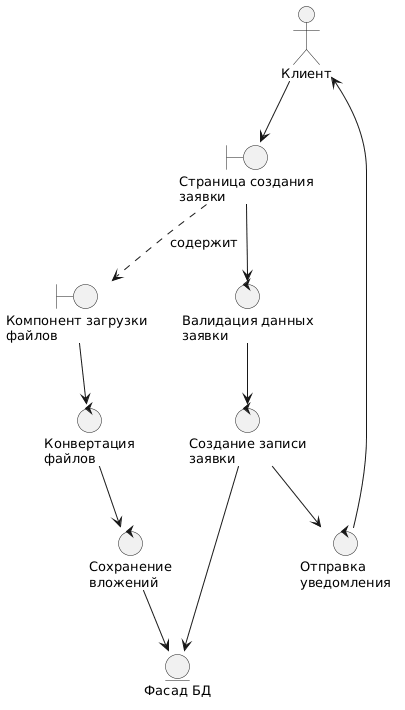

The diagram above was rendered by PlantUML. Its source (embedded in the PNG):
@startuml
skinparam defaultFontSize 13
skinparam defaultFontName "Segoe UI"
skinparam packageStyle rectangle
top to bottom direction

actor "Клиент" as Client

boundary "Страница создания\nзаявки" as NewRequestPage
boundary "Компонент загрузки\nфайлов" as FileUpload

control "Валидация данных\nзаявки" as ValidateRequest
control "Конвертация\nфайлов" as ConvertFiles
control "Создание записи\nзаявки" as CreateRequest
control "Сохранение\nвложений" as SaveAttachments
control "Отправка\nуведомления" as SendNotification

entity "Фасад БД" as DBFacade

Client --> NewRequestPage
NewRequestPage ..> FileUpload : содержит
NewRequestPage --> ValidateRequest
ValidateRequest --> CreateRequest
FileUpload --> ConvertFiles
ConvertFiles --> SaveAttachments
CreateRequest --> DBFacade
SaveAttachments --> DBFacade
CreateRequest --> SendNotification
SendNotification --> Client
@enduml